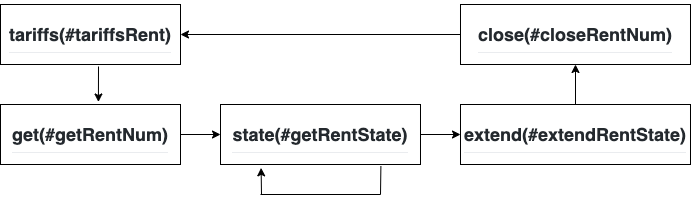

The diagram above was exported from draw.io. Its source (the exported page's mxGraphModel, read from the mxfile embedded in the PNG):
<mxGraphModel dx="742" dy="435" grid="1" gridSize="10" guides="1" tooltips="1" connect="1" arrows="1" fold="1" page="1" pageScale="1" pageWidth="827" pageHeight="1169" math="0" shadow="0">
  <root>
    <mxCell id="0" />
    <mxCell id="1" parent="0" />
    <mxCell id="V_7cPPRZR5Pr5sBFg2ue-1" value="&lt;h2 style=&quot;box-sizing: border-box ; margin-top: 24px ; margin-bottom: 16px ; line-height: 1.25 ; padding-bottom: 0.3em ; border-bottom: 1px solid rgb(234 , 236 , 239) ; color: rgb(36 , 41 , 46) ; font-family: , , &amp;#34;segoe ui&amp;#34; , &amp;#34;helvetica&amp;#34; , &amp;#34;arial&amp;#34; , sans-serif , &amp;#34;apple color emoji&amp;#34; , &amp;#34;segoe ui emoji&amp;#34; ; background-color: rgb(255 , 255 , 255)&quot;&gt;tariffs(#tariffsRent)&lt;/h2&gt;" style="rounded=0;whiteSpace=wrap;html=1;" vertex="1" parent="1">
      <mxGeometry x="20" y="310" width="180" height="60" as="geometry" />
    </mxCell>
    <mxCell id="V_7cPPRZR5Pr5sBFg2ue-2" value="&lt;h2 style=&quot;box-sizing: border-box ; margin-top: 24px ; margin-bottom: 16px ; line-height: 1.25 ; padding-bottom: 0.3em ; border-bottom: 1px solid rgb(234 , 236 , 239) ; color: rgb(36 , 41 , 46) ; font-family: , , &amp;#34;segoe ui&amp;#34; , &amp;#34;helvetica&amp;#34; , &amp;#34;arial&amp;#34; , sans-serif , &amp;#34;apple color emoji&amp;#34; , &amp;#34;segoe ui emoji&amp;#34; ; background-color: rgb(255 , 255 , 255)&quot;&gt;get(#getRentNum)&lt;/h2&gt;" style="rounded=0;whiteSpace=wrap;html=1;" vertex="1" parent="1">
      <mxGeometry x="20" y="410" width="180" height="60" as="geometry" />
    </mxCell>
    <mxCell id="V_7cPPRZR5Pr5sBFg2ue-3" value="&lt;h2 style=&quot;box-sizing: border-box ; margin-top: 24px ; margin-bottom: 16px ; line-height: 1.25 ; padding-bottom: 0.3em ; border-bottom: 1px solid rgb(234 , 236 , 239) ; color: rgb(36 , 41 , 46) ; font-family: , , &amp;#34;segoe ui&amp;#34; , &amp;#34;helvetica&amp;#34; , &amp;#34;arial&amp;#34; , sans-serif , &amp;#34;apple color emoji&amp;#34; , &amp;#34;segoe ui emoji&amp;#34; ; background-color: rgb(255 , 255 , 255)&quot;&gt;state(#getRentState)&lt;/h2&gt;" style="rounded=0;whiteSpace=wrap;html=1;" vertex="1" parent="1">
      <mxGeometry x="240" y="410" width="200" height="60" as="geometry" />
    </mxCell>
    <mxCell id="V_7cPPRZR5Pr5sBFg2ue-4" value="&lt;h2 style=&quot;box-sizing: border-box ; margin-top: 24px ; margin-bottom: 16px ; line-height: 1.25 ; padding-bottom: 0.3em ; border-bottom: 1px solid rgb(234 , 236 , 239) ; color: rgb(36 , 41 , 46) ; font-family: , , &amp;#34;segoe ui&amp;#34; , &amp;#34;helvetica&amp;#34; , &amp;#34;arial&amp;#34; , sans-serif , &amp;#34;apple color emoji&amp;#34; , &amp;#34;segoe ui emoji&amp;#34; ; background-color: rgb(255 , 255 , 255)&quot;&gt;extend(#extendRentState)&lt;/h2&gt;" style="rounded=0;whiteSpace=wrap;html=1;" vertex="1" parent="1">
      <mxGeometry x="480" y="410" width="230" height="60" as="geometry" />
    </mxCell>
    <mxCell id="V_7cPPRZR5Pr5sBFg2ue-5" value="&lt;h2 style=&quot;box-sizing: border-box ; margin-top: 24px ; margin-bottom: 16px ; line-height: 1.25 ; padding-bottom: 0.3em ; border-bottom: 1px solid rgb(234 , 236 , 239) ; color: rgb(36 , 41 , 46) ; font-family: , , &amp;#34;segoe ui&amp;#34; , &amp;#34;helvetica&amp;#34; , &amp;#34;arial&amp;#34; , sans-serif , &amp;#34;apple color emoji&amp;#34; , &amp;#34;segoe ui emoji&amp;#34; ; background-color: rgb(255 , 255 , 255)&quot;&gt;close(#closeRentNum)&lt;/h2&gt;" style="rounded=0;whiteSpace=wrap;html=1;" vertex="1" parent="1">
      <mxGeometry x="480" y="310" width="230" height="60" as="geometry" />
    </mxCell>
    <mxCell id="V_7cPPRZR5Pr5sBFg2ue-6" value="" style="endArrow=classic;html=1;entryX=0.544;entryY=-0.042;entryDx=0;entryDy=0;entryPerimeter=0;" edge="1" parent="1" target="V_7cPPRZR5Pr5sBFg2ue-2">
      <mxGeometry width="50" height="50" relative="1" as="geometry">
        <mxPoint x="118" y="372" as="sourcePoint" />
        <mxPoint x="270" y="370" as="targetPoint" />
      </mxGeometry>
    </mxCell>
    <mxCell id="V_7cPPRZR5Pr5sBFg2ue-7" value="" style="endArrow=classic;html=1;exitX=1;exitY=0.5;exitDx=0;exitDy=0;entryX=0;entryY=0.5;entryDx=0;entryDy=0;" edge="1" parent="1" source="V_7cPPRZR5Pr5sBFg2ue-2" target="V_7cPPRZR5Pr5sBFg2ue-3">
      <mxGeometry width="50" height="50" relative="1" as="geometry">
        <mxPoint x="230" y="360" as="sourcePoint" />
        <mxPoint x="280" y="310" as="targetPoint" />
      </mxGeometry>
    </mxCell>
    <mxCell id="V_7cPPRZR5Pr5sBFg2ue-8" value="" style="endArrow=classic;html=1;entryX=0.203;entryY=1.056;entryDx=0;entryDy=0;entryPerimeter=0;" edge="1" parent="1" target="V_7cPPRZR5Pr5sBFg2ue-3">
      <mxGeometry width="50" height="50" relative="1" as="geometry">
        <mxPoint x="281" y="500" as="sourcePoint" />
        <mxPoint x="320" y="480" as="targetPoint" />
      </mxGeometry>
    </mxCell>
    <mxCell id="V_7cPPRZR5Pr5sBFg2ue-9" value="" style="endArrow=none;html=1;" edge="1" parent="1">
      <mxGeometry width="50" height="50" relative="1" as="geometry">
        <mxPoint x="280" y="500" as="sourcePoint" />
        <mxPoint x="400" y="500" as="targetPoint" />
      </mxGeometry>
    </mxCell>
    <mxCell id="V_7cPPRZR5Pr5sBFg2ue-11" value="" style="endArrow=none;html=1;entryX=0.802;entryY=1.027;entryDx=0;entryDy=0;entryPerimeter=0;" edge="1" parent="1" target="V_7cPPRZR5Pr5sBFg2ue-3">
      <mxGeometry width="50" height="50" relative="1" as="geometry">
        <mxPoint x="400" y="500" as="sourcePoint" />
        <mxPoint x="450" y="480" as="targetPoint" />
      </mxGeometry>
    </mxCell>
    <mxCell id="V_7cPPRZR5Pr5sBFg2ue-12" value="" style="endArrow=classic;html=1;exitX=1;exitY=0.5;exitDx=0;exitDy=0;" edge="1" parent="1" source="V_7cPPRZR5Pr5sBFg2ue-3" target="V_7cPPRZR5Pr5sBFg2ue-4">
      <mxGeometry width="50" height="50" relative="1" as="geometry">
        <mxPoint x="470" y="550" as="sourcePoint" />
        <mxPoint x="520" y="500" as="targetPoint" />
      </mxGeometry>
    </mxCell>
    <mxCell id="V_7cPPRZR5Pr5sBFg2ue-13" value="" style="endArrow=classic;html=1;" edge="1" parent="1" source="V_7cPPRZR5Pr5sBFg2ue-4" target="V_7cPPRZR5Pr5sBFg2ue-5">
      <mxGeometry width="50" height="50" relative="1" as="geometry">
        <mxPoint x="470" y="560" as="sourcePoint" />
        <mxPoint x="520" y="510" as="targetPoint" />
      </mxGeometry>
    </mxCell>
    <mxCell id="V_7cPPRZR5Pr5sBFg2ue-14" value="" style="endArrow=classic;html=1;exitX=0;exitY=0.5;exitDx=0;exitDy=0;entryX=1;entryY=0.5;entryDx=0;entryDy=0;" edge="1" parent="1" source="V_7cPPRZR5Pr5sBFg2ue-5" target="V_7cPPRZR5Pr5sBFg2ue-1">
      <mxGeometry width="50" height="50" relative="1" as="geometry">
        <mxPoint x="300" y="380" as="sourcePoint" />
        <mxPoint x="350" y="330" as="targetPoint" />
      </mxGeometry>
    </mxCell>
  </root>
</mxGraphModel>